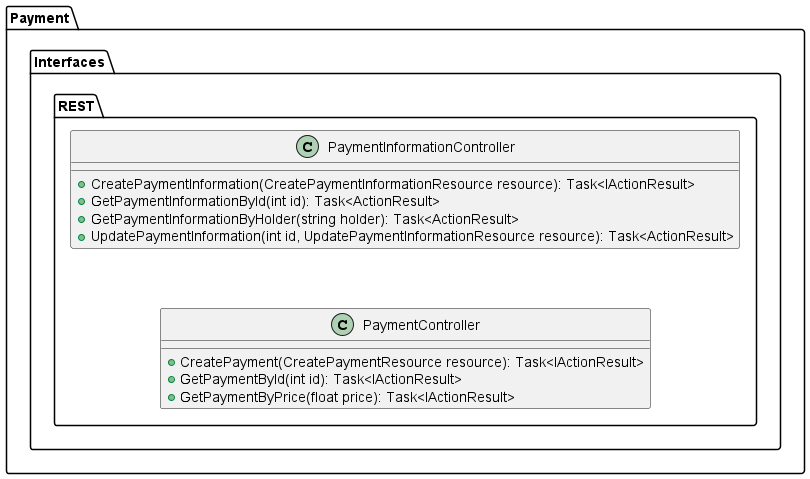

The diagram above was rendered by PlantUML. Its source (embedded in the PNG):
@startuml "SafeCycleCD - Backend"

package "Payment" {


  
    package "Interfaces" {
        package "REST" {

            class PaymentController {
                + CreatePayment(CreatePaymentResource resource): Task<IActionResult>
                + GetPaymentById(int id): Task<IActionResult>
                + GetPaymentByPrice(float price): Task<IActionResult>
            }

            class PaymentInformationController {
                + CreatePaymentInformation(CreatePaymentInformationResource resource): Task<IActionResult>
                + GetPaymentInformationById(int id): Task<ActionResult>
                + GetPaymentInformationByHolder(string holder): Task<ActionResult>
                + UpdatePaymentInformation(int id, UpdatePaymentInformationResource resource): Task<ActionResult>
            }
            PaymentInformationController -[hidden]down-> PaymentController
        }
    }

 
}

@enduml